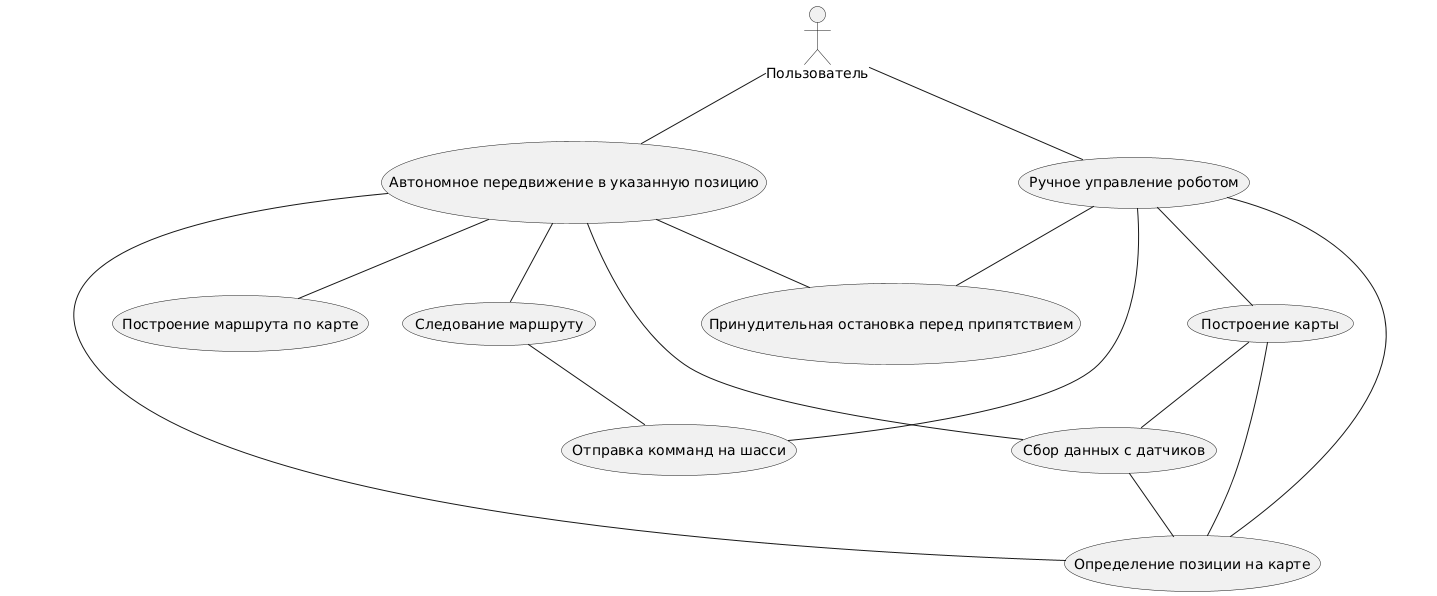

The diagram above was rendered by PlantUML. Its source (embedded in the PNG):
@startuml
actor "Пользователь" as USER
usecase "Ручное управление роботом" as MANUAL
usecase "Автономное передвижение в указанную позицию" as AUTO

usecase "Сбор данных с датчиков" as CD 
usecase "Построение карты" as M
usecase "Определение позиции на карте" as P
usecase "Отправка комманд на шасси" as MOTORS
usecase "Принудительная остановка перед припятствием" as C
usecase "Построение маршрута по карте" as ROUTE
usecase "Следование маршруту" as PF


USER -- MANUAL
USER -- AUTO

MANUAL -- M
MANUAL -- P
MANUAL -- C
MANUAL -- MOTORS
M -- CD
M -- P

CD -- P

AUTO -- C
AUTO -- CD
AUTO -- P
AUTO -- ROUTE
AUTO -- PF
PF -- MOTORS
@enduml